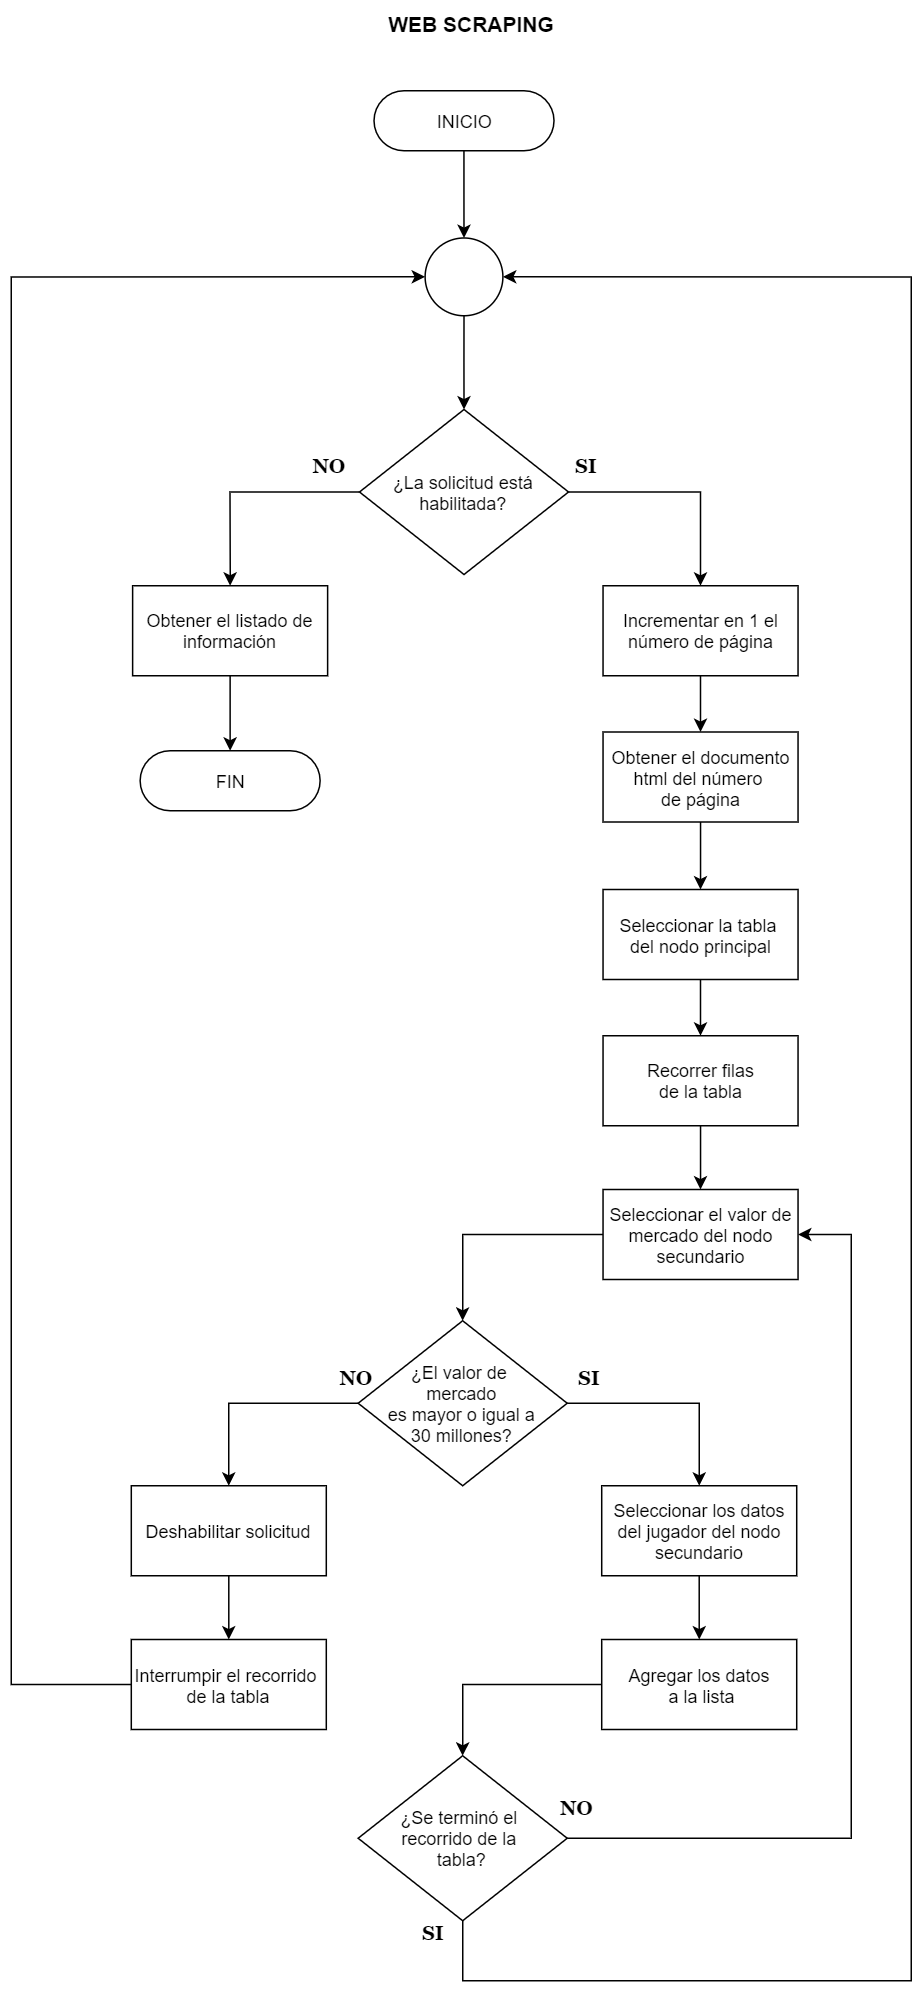

The diagram above was exported from draw.io. Its source (the exported page's mxGraphModel, read from the mxfile embedded in the PNG):
<mxGraphModel dx="1695" dy="553" grid="1" gridSize="10" guides="1" tooltips="1" connect="1" arrows="1" fold="1" page="1" pageScale="1" pageWidth="827" pageHeight="1169" math="0" shadow="0">
  <root>
    <mxCell id="0" />
    <mxCell id="1" parent="0" />
    <mxCell id="CUIpXno2ASl_wx09bNX_-1" value="&lt;font style=&quot;font-size: 14px&quot;&gt;WEB SCRAPING&lt;br&gt;&lt;/font&gt;" style="text;html=1;strokeColor=none;fillColor=none;align=center;verticalAlign=middle;whiteSpace=wrap;rounded=0;fontStyle=1" parent="1" vertex="1">
      <mxGeometry x="-534" y="40" width="242" height="30" as="geometry" />
    </mxCell>
    <mxCell id="CUIpXno2ASl_wx09bNX_-69" value="" style="edgeStyle=orthogonalEdgeStyle;rounded=0;orthogonalLoop=1;jettySize=auto;html=1;fontSize=14;" parent="1" source="CUIpXno2ASl_wx09bNX_-3" target="CUIpXno2ASl_wx09bNX_-68" edge="1">
      <mxGeometry relative="1" as="geometry" />
    </mxCell>
    <mxCell id="CUIpXno2ASl_wx09bNX_-3" value="INICIO" style="html=1;dashed=0;whitespace=wrap;shape=mxgraph.dfd.start;labelBorderColor=none;fontSize=12;" parent="1" vertex="1">
      <mxGeometry x="-478.15999999999997" y="100" width="120" height="40" as="geometry" />
    </mxCell>
    <mxCell id="CUIpXno2ASl_wx09bNX_-20" value="" style="edgeStyle=orthogonalEdgeStyle;rounded=0;orthogonalLoop=1;jettySize=auto;html=1;" parent="1" source="CUIpXno2ASl_wx09bNX_-7" target="CUIpXno2ASl_wx09bNX_-9" edge="1">
      <mxGeometry relative="1" as="geometry" />
    </mxCell>
    <mxCell id="CUIpXno2ASl_wx09bNX_-7" value="Incrementar en 1 el número de página" style="rounded=0;whiteSpace=wrap;html=1;" parent="1" vertex="1">
      <mxGeometry x="-325.47" y="430" width="130" height="60" as="geometry" />
    </mxCell>
    <mxCell id="CUIpXno2ASl_wx09bNX_-25" value="" style="edgeStyle=orthogonalEdgeStyle;rounded=0;orthogonalLoop=1;jettySize=auto;html=1;fontSize=13;" parent="1" source="CUIpXno2ASl_wx09bNX_-9" target="CUIpXno2ASl_wx09bNX_-10" edge="1">
      <mxGeometry relative="1" as="geometry" />
    </mxCell>
    <mxCell id="CUIpXno2ASl_wx09bNX_-9" value="Obtener el documento html del número &lt;br&gt;de página" style="rounded=0;whiteSpace=wrap;html=1;" parent="1" vertex="1">
      <mxGeometry x="-325.47" y="527.5" width="130" height="60" as="geometry" />
    </mxCell>
    <mxCell id="CUIpXno2ASl_wx09bNX_-50" value="" style="edgeStyle=orthogonalEdgeStyle;rounded=0;orthogonalLoop=1;jettySize=auto;html=1;fontSize=14;" parent="1" source="CUIpXno2ASl_wx09bNX_-10" target="CUIpXno2ASl_wx09bNX_-49" edge="1">
      <mxGeometry relative="1" as="geometry" />
    </mxCell>
    <mxCell id="CUIpXno2ASl_wx09bNX_-10" value="Seleccionar la tabla &lt;br&gt;del nodo principal" style="rounded=0;whiteSpace=wrap;html=1;" parent="1" vertex="1">
      <mxGeometry x="-325.47" y="632.5" width="130" height="60" as="geometry" />
    </mxCell>
    <mxCell id="CUIpXno2ASl_wx09bNX_-41" style="edgeStyle=orthogonalEdgeStyle;rounded=0;orthogonalLoop=1;jettySize=auto;html=1;entryX=0.5;entryY=0;entryDx=0;entryDy=0;fontSize=14;exitX=1;exitY=0.5;exitDx=0;exitDy=0;" parent="1" source="CUIpXno2ASl_wx09bNX_-52" target="CUIpXno2ASl_wx09bNX_-7" edge="1">
      <mxGeometry relative="1" as="geometry">
        <mxPoint x="-343.5999999999999" y="367.5" as="sourcePoint" />
      </mxGeometry>
    </mxCell>
    <mxCell id="CUIpXno2ASl_wx09bNX_-14" value="&lt;font style=&quot;font-size: 13px&quot; face=&quot;Georgia&quot;&gt;SI&lt;/font&gt;" style="text;html=1;strokeColor=none;fillColor=none;align=center;verticalAlign=middle;whiteSpace=wrap;rounded=0;fontStyle=1" parent="1" vertex="1">
      <mxGeometry x="-348.46999999999997" y="332.5" width="23" height="35" as="geometry" />
    </mxCell>
    <mxCell id="CUIpXno2ASl_wx09bNX_-15" value="&lt;font style=&quot;font-size: 13px&quot; face=&quot;Georgia&quot;&gt;NO&lt;/font&gt;" style="text;html=1;strokeColor=none;fillColor=none;align=center;verticalAlign=middle;whiteSpace=wrap;rounded=0;fontStyle=1" parent="1" vertex="1">
      <mxGeometry x="-527.84" y="335" width="40" height="30" as="geometry" />
    </mxCell>
    <mxCell id="CUIpXno2ASl_wx09bNX_-44" value="" style="edgeStyle=orthogonalEdgeStyle;rounded=0;orthogonalLoop=1;jettySize=auto;html=1;fontSize=14;" parent="1" source="CUIpXno2ASl_wx09bNX_-21" target="CUIpXno2ASl_wx09bNX_-28" edge="1">
      <mxGeometry relative="1" as="geometry" />
    </mxCell>
    <mxCell id="CUIpXno2ASl_wx09bNX_-21" value="Seleccionar los datos del jugador del nodo secundario" style="rounded=0;whiteSpace=wrap;html=1;" parent="1" vertex="1">
      <mxGeometry x="-326.36000000000007" y="1030" width="130" height="60" as="geometry" />
    </mxCell>
    <mxCell id="CUIpXno2ASl_wx09bNX_-31" value="" style="edgeStyle=orthogonalEdgeStyle;rounded=0;orthogonalLoop=1;jettySize=auto;html=1;fontSize=14;entryX=0.5;entryY=0;entryDx=0;entryDy=0;" parent="1" source="CUIpXno2ASl_wx09bNX_-22" target="CUIpXno2ASl_wx09bNX_-21" edge="1">
      <mxGeometry relative="1" as="geometry" />
    </mxCell>
    <mxCell id="CUIpXno2ASl_wx09bNX_-40" style="edgeStyle=orthogonalEdgeStyle;rounded=0;orthogonalLoop=1;jettySize=auto;html=1;entryX=0.5;entryY=0;entryDx=0;entryDy=0;fontSize=14;" parent="1" source="CUIpXno2ASl_wx09bNX_-22" target="CUIpXno2ASl_wx09bNX_-35" edge="1">
      <mxGeometry relative="1" as="geometry" />
    </mxCell>
    <mxCell id="CUIpXno2ASl_wx09bNX_-22" value="¿El valor de &lt;br&gt;mercado&lt;br&gt;es mayor o igual a&lt;br&gt;30 millones?" style="rhombus;whiteSpace=wrap;html=1;" parent="1" vertex="1">
      <mxGeometry x="-488.73000000000013" y="920" width="139.37" height="110" as="geometry" />
    </mxCell>
    <mxCell id="CUIpXno2ASl_wx09bNX_-80" style="edgeStyle=orthogonalEdgeStyle;rounded=0;orthogonalLoop=1;jettySize=auto;html=1;entryX=0.5;entryY=0;entryDx=0;entryDy=0;fontSize=14;" parent="1" source="CUIpXno2ASl_wx09bNX_-23" target="CUIpXno2ASl_wx09bNX_-22" edge="1">
      <mxGeometry relative="1" as="geometry" />
    </mxCell>
    <mxCell id="CUIpXno2ASl_wx09bNX_-23" value="Seleccionar el valor de mercado del nodo secundario" style="rounded=0;whiteSpace=wrap;html=1;" parent="1" vertex="1">
      <mxGeometry x="-325.47" y="832.5" width="130" height="60" as="geometry" />
    </mxCell>
    <mxCell id="CUIpXno2ASl_wx09bNX_-77" style="edgeStyle=orthogonalEdgeStyle;rounded=0;orthogonalLoop=1;jettySize=auto;html=1;entryX=0.5;entryY=0;entryDx=0;entryDy=0;fontSize=14;" parent="1" source="CUIpXno2ASl_wx09bNX_-28" target="CUIpXno2ASl_wx09bNX_-72" edge="1">
      <mxGeometry relative="1" as="geometry">
        <mxPoint x="-419.05500000000023" y="1240" as="targetPoint" />
      </mxGeometry>
    </mxCell>
    <mxCell id="CUIpXno2ASl_wx09bNX_-28" value="Agregar los datos&lt;br&gt;&amp;nbsp;a la lista" style="rounded=0;whiteSpace=wrap;html=1;" parent="1" vertex="1">
      <mxGeometry x="-326.36000000000007" y="1132.5" width="130" height="60" as="geometry" />
    </mxCell>
    <mxCell id="CUIpXno2ASl_wx09bNX_-29" value="&lt;font style=&quot;font-size: 13px&quot; face=&quot;Georgia&quot;&gt;SI&lt;/font&gt;" style="text;html=1;strokeColor=none;fillColor=none;align=center;verticalAlign=middle;whiteSpace=wrap;rounded=0;fontStyle=1" parent="1" vertex="1">
      <mxGeometry x="-346.3500000000001" y="940" width="23" height="35" as="geometry" />
    </mxCell>
    <mxCell id="CUIpXno2ASl_wx09bNX_-30" value="&lt;font style=&quot;font-size: 13px&quot; face=&quot;Georgia&quot;&gt;NO&lt;/font&gt;" style="text;html=1;strokeColor=none;fillColor=none;align=center;verticalAlign=middle;whiteSpace=wrap;rounded=0;fontStyle=1" parent="1" vertex="1">
      <mxGeometry x="-509.9700000000001" y="942.5" width="40" height="30" as="geometry" />
    </mxCell>
    <mxCell id="CUIpXno2ASl_wx09bNX_-59" value="" style="edgeStyle=orthogonalEdgeStyle;rounded=0;orthogonalLoop=1;jettySize=auto;html=1;fontSize=14;" parent="1" source="CUIpXno2ASl_wx09bNX_-35" target="CUIpXno2ASl_wx09bNX_-58" edge="1">
      <mxGeometry relative="1" as="geometry" />
    </mxCell>
    <mxCell id="CUIpXno2ASl_wx09bNX_-35" value="Deshabilitar solicitud" style="rounded=0;whiteSpace=wrap;html=1;" parent="1" vertex="1">
      <mxGeometry x="-639.97" y="1030" width="130" height="60" as="geometry" />
    </mxCell>
    <mxCell id="CUIpXno2ASl_wx09bNX_-36" value="FIN" style="html=1;dashed=0;whitespace=wrap;shape=mxgraph.dfd.start;labelBorderColor=none;fontSize=12;" parent="1" vertex="1">
      <mxGeometry x="-634.08" y="540" width="120" height="40" as="geometry" />
    </mxCell>
    <mxCell id="CUIpXno2ASl_wx09bNX_-39" value="" style="edgeStyle=orthogonalEdgeStyle;rounded=0;orthogonalLoop=1;jettySize=auto;html=1;fontSize=14;" parent="1" source="CUIpXno2ASl_wx09bNX_-38" target="CUIpXno2ASl_wx09bNX_-36" edge="1">
      <mxGeometry relative="1" as="geometry" />
    </mxCell>
    <mxCell id="CUIpXno2ASl_wx09bNX_-38" value="Obtener el listado de información" style="rounded=0;whiteSpace=wrap;html=1;" parent="1" vertex="1">
      <mxGeometry x="-639.08" y="430" width="130" height="60" as="geometry" />
    </mxCell>
    <mxCell id="CUIpXno2ASl_wx09bNX_-61" value="" style="edgeStyle=orthogonalEdgeStyle;rounded=0;orthogonalLoop=1;jettySize=auto;html=1;fontSize=14;" parent="1" source="CUIpXno2ASl_wx09bNX_-49" target="CUIpXno2ASl_wx09bNX_-23" edge="1">
      <mxGeometry relative="1" as="geometry" />
    </mxCell>
    <mxCell id="CUIpXno2ASl_wx09bNX_-49" value="Recorrer filas&lt;br&gt;de la tabla" style="rounded=0;whiteSpace=wrap;html=1;" parent="1" vertex="1">
      <mxGeometry x="-325.47" y="730" width="130" height="60" as="geometry" />
    </mxCell>
    <mxCell id="CUIpXno2ASl_wx09bNX_-67" style="edgeStyle=orthogonalEdgeStyle;rounded=0;orthogonalLoop=1;jettySize=auto;html=1;entryX=0.5;entryY=0;entryDx=0;entryDy=0;fontSize=14;" parent="1" source="CUIpXno2ASl_wx09bNX_-52" target="CUIpXno2ASl_wx09bNX_-38" edge="1">
      <mxGeometry relative="1" as="geometry" />
    </mxCell>
    <mxCell id="CUIpXno2ASl_wx09bNX_-52" value="¿La solicitud está habilitada?" style="rhombus;whiteSpace=wrap;html=1;" parent="1" vertex="1">
      <mxGeometry x="-487.84000000000003" y="312.5" width="139.37" height="110" as="geometry" />
    </mxCell>
    <mxCell id="CUIpXno2ASl_wx09bNX_-66" style="edgeStyle=orthogonalEdgeStyle;rounded=0;orthogonalLoop=1;jettySize=auto;html=1;fontSize=14;entryX=0;entryY=0.5;entryDx=0;entryDy=0;exitX=0;exitY=0.5;exitDx=0;exitDy=0;" parent="1" source="CUIpXno2ASl_wx09bNX_-58" target="CUIpXno2ASl_wx09bNX_-68" edge="1">
      <mxGeometry relative="1" as="geometry">
        <mxPoint x="-640" y="1170" as="sourcePoint" />
        <Array as="points">
          <mxPoint x="-720" y="1163" />
          <mxPoint x="-720" y="224" />
        </Array>
      </mxGeometry>
    </mxCell>
    <mxCell id="CUIpXno2ASl_wx09bNX_-58" value="Interrumpir el recorrido &lt;br&gt;de la tabla" style="rounded=0;whiteSpace=wrap;html=1;" parent="1" vertex="1">
      <mxGeometry x="-639.97" y="1132.5" width="130" height="60" as="geometry" />
    </mxCell>
    <mxCell id="CUIpXno2ASl_wx09bNX_-70" style="edgeStyle=orthogonalEdgeStyle;rounded=0;orthogonalLoop=1;jettySize=auto;html=1;entryX=0.5;entryY=0;entryDx=0;entryDy=0;fontSize=14;" parent="1" source="CUIpXno2ASl_wx09bNX_-68" target="CUIpXno2ASl_wx09bNX_-52" edge="1">
      <mxGeometry relative="1" as="geometry" />
    </mxCell>
    <mxCell id="CUIpXno2ASl_wx09bNX_-68" value="" style="ellipse;whiteSpace=wrap;html=1;aspect=fixed;fontSize=14;" parent="1" vertex="1">
      <mxGeometry x="-444.08" y="198.16" width="51.84" height="51.84" as="geometry" />
    </mxCell>
    <mxCell id="CUIpXno2ASl_wx09bNX_-78" style="edgeStyle=orthogonalEdgeStyle;rounded=0;orthogonalLoop=1;jettySize=auto;html=1;entryX=1;entryY=0.5;entryDx=0;entryDy=0;fontSize=14;exitX=0.5;exitY=1;exitDx=0;exitDy=0;" parent="1" source="CUIpXno2ASl_wx09bNX_-72" target="CUIpXno2ASl_wx09bNX_-68" edge="1">
      <mxGeometry relative="1" as="geometry">
        <Array as="points">
          <mxPoint x="-419" y="1360" />
          <mxPoint x="-120" y="1360" />
          <mxPoint x="-120" y="224" />
        </Array>
      </mxGeometry>
    </mxCell>
    <mxCell id="CUIpXno2ASl_wx09bNX_-81" style="edgeStyle=orthogonalEdgeStyle;rounded=0;orthogonalLoop=1;jettySize=auto;html=1;entryX=1;entryY=0.5;entryDx=0;entryDy=0;fontSize=14;" parent="1" source="CUIpXno2ASl_wx09bNX_-72" target="CUIpXno2ASl_wx09bNX_-23" edge="1">
      <mxGeometry relative="1" as="geometry">
        <Array as="points">
          <mxPoint x="-160" y="1265" />
          <mxPoint x="-160" y="863" />
        </Array>
      </mxGeometry>
    </mxCell>
    <mxCell id="CUIpXno2ASl_wx09bNX_-72" value="¿Se terminó el &lt;br&gt;recorrido de la &lt;br&gt;tabla?" style="rhombus;whiteSpace=wrap;html=1;" parent="1" vertex="1">
      <mxGeometry x="-488.7300000000001" y="1210" width="139.37" height="110" as="geometry" />
    </mxCell>
    <mxCell id="CUIpXno2ASl_wx09bNX_-74" value="&lt;font style=&quot;font-size: 13px&quot; face=&quot;Georgia&quot;&gt;SI&lt;/font&gt;" style="text;html=1;strokeColor=none;fillColor=none;align=center;verticalAlign=middle;whiteSpace=wrap;rounded=0;fontStyle=1" parent="1" vertex="1">
      <mxGeometry x="-450.0000000000001" y="1310" width="23" height="35" as="geometry" />
    </mxCell>
    <mxCell id="CUIpXno2ASl_wx09bNX_-75" value="&lt;font style=&quot;font-size: 13px&quot; face=&quot;Georgia&quot;&gt;NO&lt;/font&gt;" style="text;html=1;strokeColor=none;fillColor=none;align=center;verticalAlign=middle;whiteSpace=wrap;rounded=0;fontStyle=1" parent="1" vertex="1">
      <mxGeometry x="-363.35" y="1230" width="40" height="30" as="geometry" />
    </mxCell>
  </root>
</mxGraphModel>